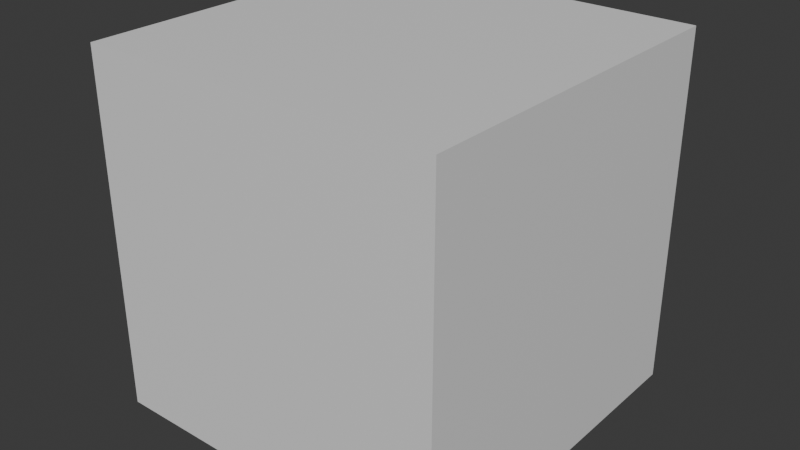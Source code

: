 # Source: udemy-knight.blend  (saved by Blender 4.3.34; exported with 4.5.12 LTS)
import bpy
from mathutils import Matrix  # noqa: F401  (used for matrix-valued properties, if any)

bpy.ops.wm.read_factory_settings(use_empty=True)
scene = bpy.context.scene
scene.name = 'Scene'

# ---- collections
col_collection = bpy.data.collections.new('Collection'); scene.collection.children.link(col_collection)

# ---- materials (node trees are filled in below, after node groups)
mat_material = bpy.data.materials.new('Material')
mat_material.alpha_threshold = 0.0
mat_material.roughness = 0.5
mat_material.line_color = (0.0, 0.0, 0.0, 1.0)

# ---- material node trees
mat_material.use_nodes = True; mat_material.node_tree.nodes.clear()
_N = mat_material.node_tree.nodes; _L = mat_material.node_tree.links
n0 = _N.new('ShaderNodeOutputMaterial'); n0.name = 'Material Output'; n0.location = (300, 300)
n1 = _N.new('ShaderNodeBsdfPrincipled'); n1.name = 'Principled BSDF'; n1.location = (10, 300)
n1.inputs[3].default_value = 1.45
_L.new(n1.outputs[0], n0.inputs[0])
n0.is_active_output = True

# ---- world
world_world = bpy.data.worlds.new('World'); scene.world = world_world
world_world.use_nodes = True; world_world.node_tree.nodes.clear()
_N = world_world.node_tree.nodes; _L = world_world.node_tree.links
n0 = _N.new('ShaderNodeOutputWorld'); n0.name = 'World Output'; n0.location = (300, 300)
n1 = _N.new('ShaderNodeBackground'); n1.name = 'Background'; n1.location = (10, 300)
n1.inputs[0].default_value = (0.05088, 0.05088, 0.05088, 1.0)
_L.new(n1.outputs[0], n0.inputs[0])
n0.is_active_output = True
world_world.color = (0.05088, 0.05088, 0.05088)
world_world.sun_shadow_jitter_overblur = 0.0

# ---- meshes
me_cube = bpy.data.meshes.new('Cube')
me_cube.from_pydata([(1.0, 1.0, 1.0), (1.0, 1.0, -1.0), (1.0, -1.0, 1.0), (1.0, -1.0, -1.0), (-1.0, 1.0, 1.0), (-1.0, 1.0, -1.0), (-1.0, -1.0, 1.0), (-1.0, -1.0, -1.0)], [], [(0, 4, 6, 2), (3, 2, 6, 7), (7, 6, 4, 5), (5, 1, 3, 7), (1, 0, 2, 3), (5, 4, 0, 1)])
_uv = me_cube.uv_layers.new(name='UVMap')
_uv.uv.foreach_set('vector', [0.625, 0.5, 0.875, 0.5, 0.875, 0.75, 0.625, 0.75, 0.375, 0.75, 0.625, 0.75, 0.625, 1.0, 0.375, 1.0, 0.375, 0.0, 0.625, 0.0, 0.625, 0.25, 0.375, 0.25, 0.125, 0.5, 0.375, 0.5, 0.375, 0.75, 0.125, 0.75, 0.375, 0.5, 0.625, 0.5, 0.625, 0.75, 0.375, 0.75, 0.375, 0.25, 0.625, 0.25, 0.625, 0.5, 0.375, 0.5])
me_cube.materials.append(mat_material)
me_cube.use_mirror_vertex_groups = False
me_cube.update()

# ---- objects
ob_cube = bpy.data.objects.new('Cube', me_cube)
ob_empty = bpy.data.objects.new('Empty', None)
ob_empty_001 = bpy.data.objects.new('Empty.001', None)

# ---- transforms, parenting, visibility, modifiers, constraints
ob_cube.location = (0.0, 0.0, 0.0)
ob_cube.lock_rotations_4d = False
ob_cube.empty_display_type = 'ARROWS'
ob_cube.lineart.crease_threshold = 0.0
ob_empty.location = (-0.8184, 3.562, 0.9507)
ob_empty.rotation_euler = (1.571, -0.0, -0.0)
ob_empty.scale = (0.6273, 0.6273, 0.6273)
ob_empty.empty_display_type = 'IMAGE'
ob_empty.empty_display_size = 5.0
ob_empty_001.location = (-4.177, 0.5488, 0.9507)
ob_empty_001.rotation_euler = (1.571, -0.0, 1.571)
ob_empty_001.scale = (0.6273, 0.6273, 0.6273)
ob_empty_001.empty_display_type = 'IMAGE'
ob_empty_001.empty_display_size = 5.0

# ---- collection membership
col_collection.objects.link(ob_cube)
col_collection.objects.link(ob_empty)
col_collection.objects.link(ob_empty_001)

# ---- scene / render settings (as saved in the file)
scene.frame_start = 1; scene.frame_end = 250; scene.frame_set(1)
scene.render.engine = 'BLENDER_EEVEE_NEXT'
bpy.context.view_layer.update()

# ---- added for rendering (the .blend has no active camera and no usable light): camera, sun
cam_auto = bpy.data.cameras.new('AutoCamera')
cam_auto.lens = 50.0
cam_auto.sensor_width = 36.0
cam_auto.clip_end = 1000.0
ob_auto_camera = bpy.data.objects.new('AutoCamera', cam_auto)
scene.collection.objects.link(ob_auto_camera)
ob_auto_camera.location = (3.20507, -3.84609, 2.56406)
ob_auto_camera.rotation_euler = (1.09748, -7.21219e-08, 0.694738)
scene.camera = ob_auto_camera
light_auto_sun = bpy.data.lights.new('AutoSun', 'SUN')
light_auto_sun.energy = 3.0
light_auto_sun.angle = 0.0523599
ob_auto_sun = bpy.data.objects.new('AutoSun', light_auto_sun)
scene.collection.objects.link(ob_auto_sun)
ob_auto_sun.rotation_euler = (0.872665, 0.174533, 0.523599)
bpy.context.view_layer.update()
